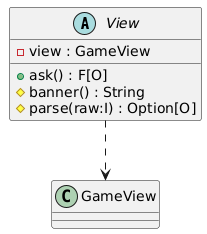

The diagram above was rendered by PlantUML. Its source (embedded in the PNG):
@startuml
abstract class View {
  - view : GameView
  + ask() : F[O]
  # banner() : String
  # parse(raw:I) : Option[O]
}
View ..> GameView
@enduml